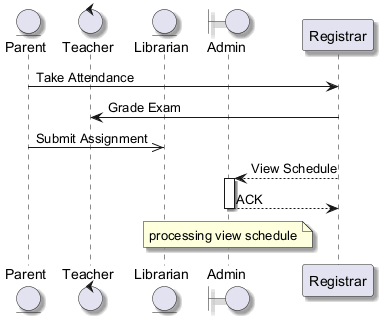

The diagram above was rendered by PlantUML. Its source (embedded in the PNG):
@startuml
skinparam shadowing true
entity "Parent" as P
control "Teacher" as T
entity "Librarian" as L
boundary "Admin" as A
participant "Registrar" as R
P -> R : Take Attendance
R -> T : Grade Exam
P ->> L : Submit Assignment
R --> A : View Schedule
activate A
A --> R : ACK
deactivate A
note over A : processing view schedule
@enduml